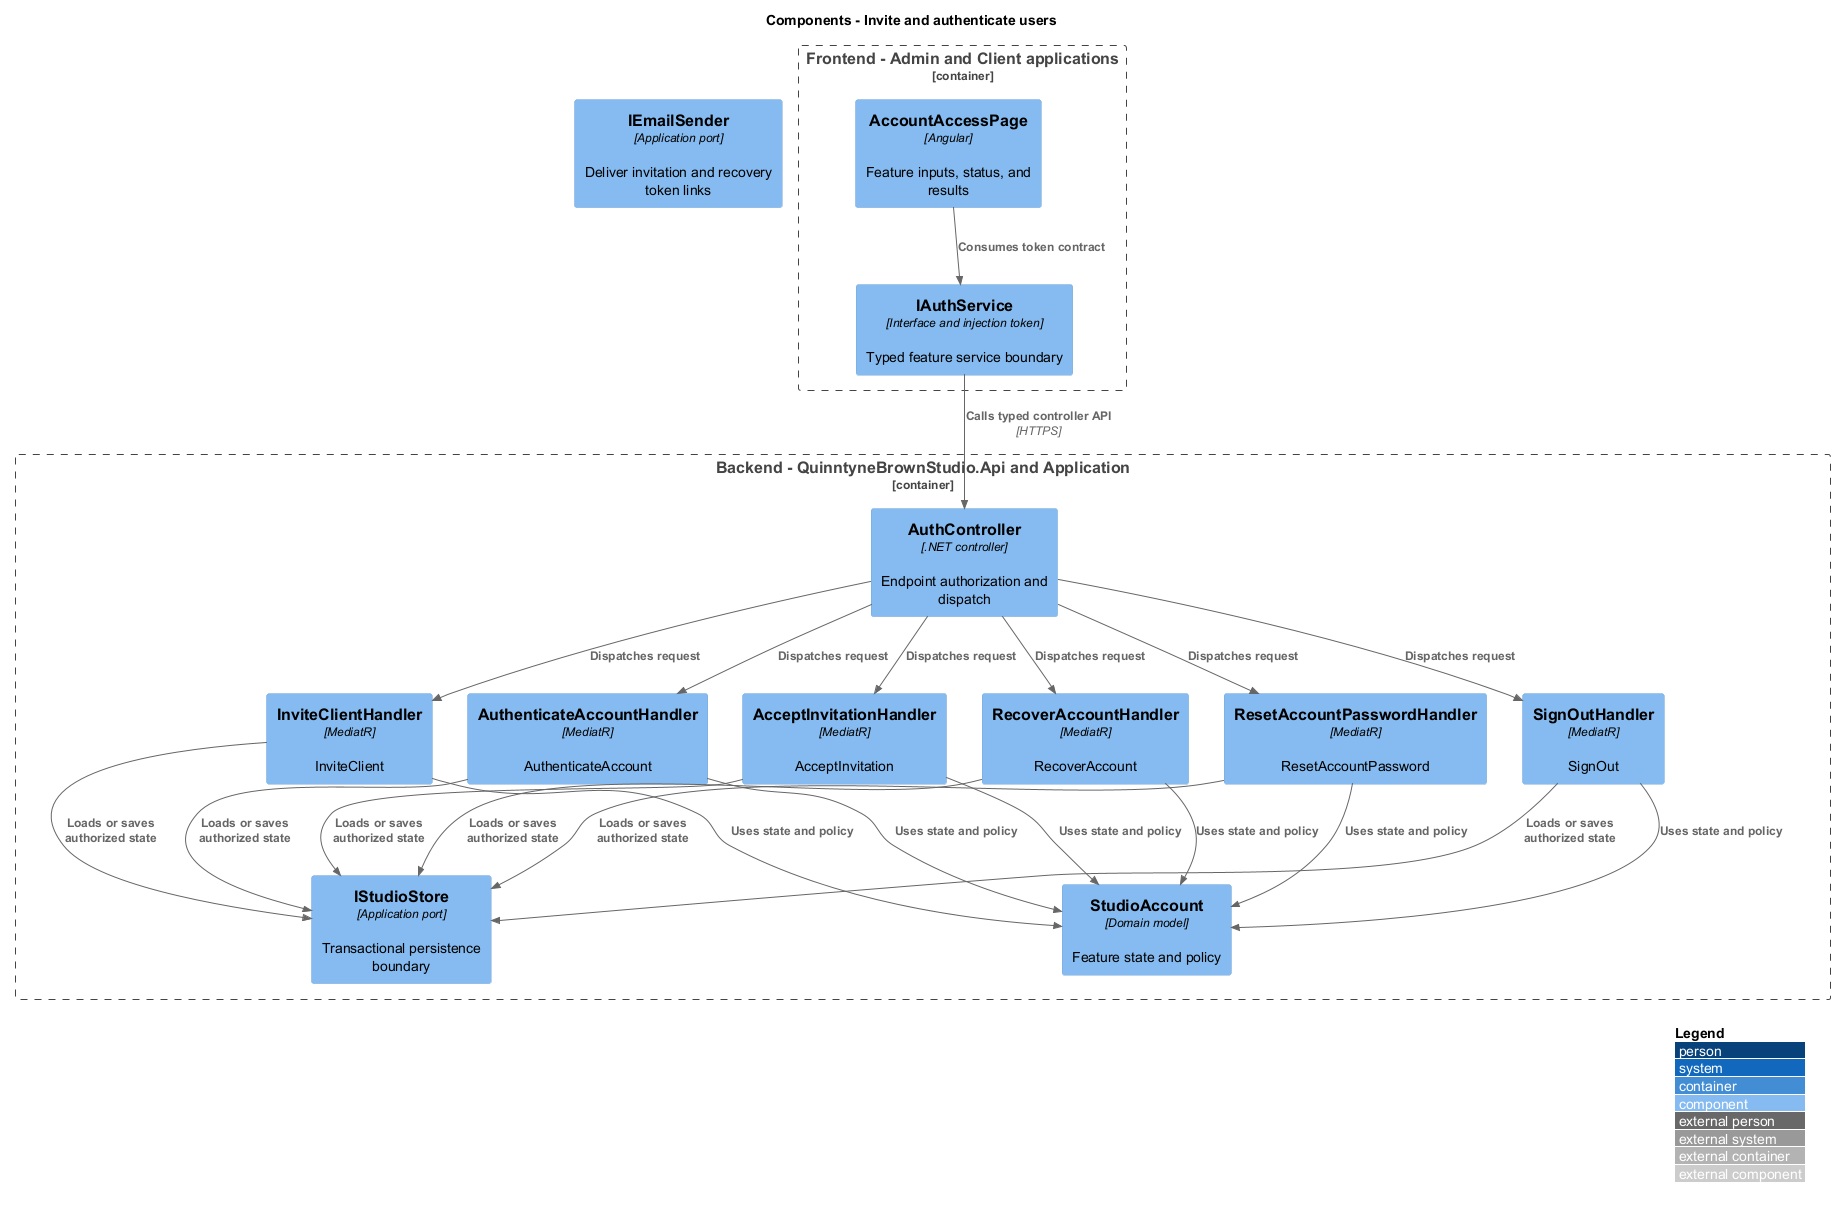

The diagram above was rendered by PlantUML. Its source (embedded in the PNG):
@startuml
!include <C4/C4_Component>
LAYOUT_WITH_LEGEND()
title Components - Invite and authenticate users
Container_Boundary(frontend, "Frontend - Admin and Client applications") {
 Component(page, "AccountAccessPage", "Angular", "Feature inputs, status, and results")
 Component(client, "IAuthService", "Interface and injection token", "Typed feature service boundary")
}
Container_Boundary(api, "Backend - QuinntyneBrownStudio.Api and Application") {
 Component(ctrl, "AuthController", ".NET controller", "Endpoint authorization and dispatch")
 Component(handler0, "InviteClientHandler", "MediatR", "InviteClient")
 Component(handler1, "AuthenticateAccountHandler", "MediatR", "AuthenticateAccount")
 Component(handler2, "AcceptInvitationHandler", "MediatR", "AcceptInvitation")
 Component(handler3, "RecoverAccountHandler", "MediatR", "RecoverAccount")
 Component(handler4, "ResetAccountPasswordHandler", "MediatR", "ResetAccountPassword")
 Component(handler5, "SignOutHandler", "MediatR", "SignOut")
 Component(entity, "StudioAccount", "Domain model", "Feature state and policy")
 Component(store, "IStudioStore", "Application port", "Transactional persistence boundary")
}
Rel(page, client, "Consumes token contract")
Rel(client, ctrl, "Calls typed controller API", "HTTPS")
Rel(ctrl, handler0, "Dispatches request")
Rel(handler0, entity, "Uses state and policy")
Rel(handler0, store, "Loads or saves authorized state")
Rel(ctrl, handler1, "Dispatches request")
Rel(handler1, entity, "Uses state and policy")
Rel(handler1, store, "Loads or saves authorized state")
Rel(ctrl, handler2, "Dispatches request")
Rel(handler2, entity, "Uses state and policy")
Rel(handler2, store, "Loads or saves authorized state")
Rel(ctrl, handler3, "Dispatches request")
Rel(handler3, entity, "Uses state and policy")
Rel(handler3, store, "Loads or saves authorized state")
Rel(ctrl, handler4, "Dispatches request")
Rel(handler4, entity, "Uses state and policy")
Rel(handler4, store, "Loads or saves authorized state")
Rel(ctrl, handler5, "Dispatches request")
Rel(handler5, entity, "Uses state and policy")
Rel(handler5, store, "Loads or saves authorized state")
Component(ext, "IEmailSender", "Application port", "Deliver invitation and recovery token links")
@enduml